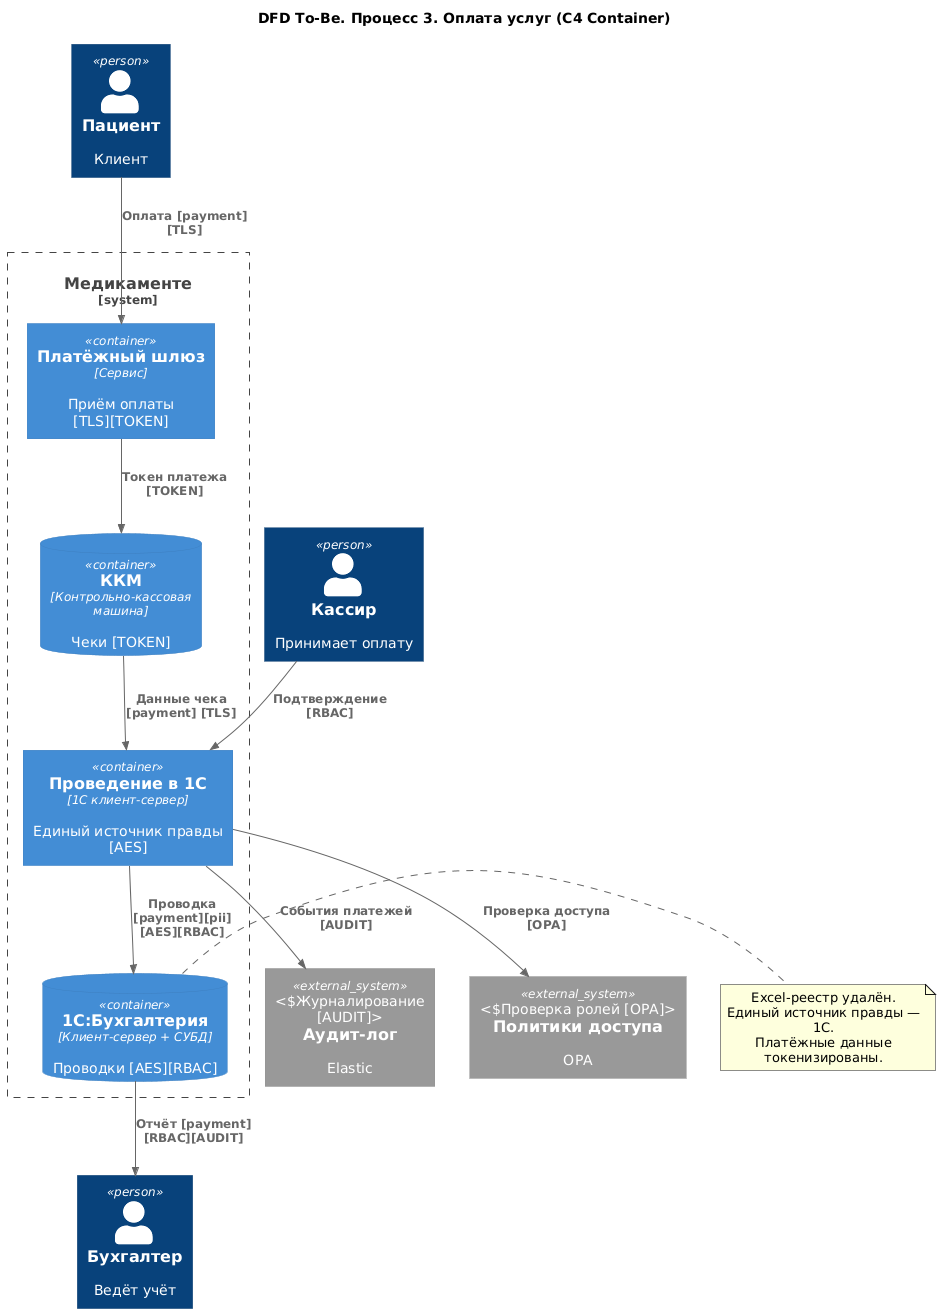

The diagram above was rendered by PlantUML. Its source (embedded in the PNG):
@startuml dfd_03_oplata_tobe
title DFD To-Be. Процесс 3. Оплата услуг (C4 Container)

top to bottom direction
!includeurl https://raw.githubusercontent.com/RicardoNiepel/C4-PlantUML/master/C4_Container.puml

Person(Patient, "Пациент", "Клиент")
Person(Cashier, "Кассир", "Принимает оплату")
Person(Accountant, "Бухгалтер", "Ведёт учёт")

System_Boundary(Medicamente, "Медикаменте") {
  Container(PaymentGateway, "Платёжный шлюз", "Сервис", "Приём оплаты [TLS][TOKEN]")
  Container(P3_2, "Проведение в 1С", "1С клиент-сервер", "Единый источник правды [AES]")
  ContainerDb(DS_KKM, "ККМ", "Контрольно-кассовая машина", "Чеки [TOKEN]")
  ContainerDb(DS_1C_Acc, "1С:Бухгалтерия", "Клиент-сервер + СУБД", "Проводки [AES][RBAC]")
}

System_Ext(AuditLog, "Аудит-лог", "Elastic", "Журналирование [AUDIT]")
System_Ext(PolicyEngine, "Политики доступа", "OPA", "Проверка ролей [OPA]")

Rel(Patient, PaymentGateway, "Оплата [payment] [TLS]")
Rel(PaymentGateway, DS_KKM, "Токен платежа [TOKEN]")
Rel(DS_KKM, P3_2, "Данные чека [payment] [TLS]")
Rel(P3_2, DS_1C_Acc, "Проводка [payment][pii] [AES][RBAC]")
Rel(Cashier, P3_2, "Подтверждение [RBAC]")
Rel(DS_1C_Acc, Accountant, "Отчёт [payment] [RBAC][AUDIT]")
Rel(P3_2, PolicyEngine, "Проверка доступа [OPA]")
Rel(P3_2, AuditLog, "События платежей [AUDIT]")

note right of DS_1C_Acc
  Excel-реестр удалён.
  Единый источник правды — 1С.
  Платёжные данные токенизированы.
end note
@enduml